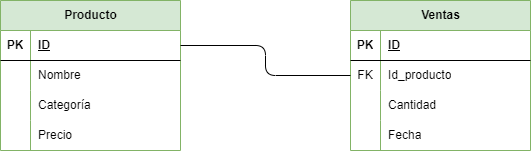

The diagram above was exported from draw.io. Its source (the exported page's mxGraphModel, read from the mxfile embedded in the PNG):
<mxGraphModel dx="1216" dy="779" grid="1" gridSize="10" guides="1" tooltips="1" connect="1" arrows="1" fold="1" page="1" pageScale="1" pageWidth="850" pageHeight="1100" math="0" shadow="0">
  <root>
    <mxCell id="0" />
    <mxCell id="1" parent="0" />
    <mxCell id="12" value="Producto" style="shape=table;startSize=30;container=1;collapsible=1;childLayout=tableLayout;fixedRows=1;rowLines=0;fontStyle=1;align=center;resizeLast=1;html=1;fillColor=#d5e8d4;strokeColor=#82b366;" vertex="1" parent="1">
      <mxGeometry x="160" y="100" width="180" height="150" as="geometry" />
    </mxCell>
    <mxCell id="13" value="" style="shape=tableRow;horizontal=0;startSize=0;swimlaneHead=0;swimlaneBody=0;fillColor=none;collapsible=0;dropTarget=0;points=[[0,0.5],[1,0.5]];portConstraint=eastwest;top=0;left=0;right=0;bottom=1;" vertex="1" parent="12">
      <mxGeometry y="30" width="180" height="30" as="geometry" />
    </mxCell>
    <mxCell id="14" value="PK" style="shape=partialRectangle;connectable=0;fillColor=none;top=0;left=0;bottom=0;right=0;fontStyle=1;overflow=hidden;whiteSpace=wrap;html=1;" vertex="1" parent="13">
      <mxGeometry width="30" height="30" as="geometry">
        <mxRectangle width="30" height="30" as="alternateBounds" />
      </mxGeometry>
    </mxCell>
    <mxCell id="15" value="ID" style="shape=partialRectangle;connectable=0;fillColor=none;top=0;left=0;bottom=0;right=0;align=left;spacingLeft=6;fontStyle=5;overflow=hidden;whiteSpace=wrap;html=1;" vertex="1" parent="13">
      <mxGeometry x="30" width="150" height="30" as="geometry">
        <mxRectangle width="150" height="30" as="alternateBounds" />
      </mxGeometry>
    </mxCell>
    <mxCell id="16" value="" style="shape=tableRow;horizontal=0;startSize=0;swimlaneHead=0;swimlaneBody=0;fillColor=none;collapsible=0;dropTarget=0;points=[[0,0.5],[1,0.5]];portConstraint=eastwest;top=0;left=0;right=0;bottom=0;" vertex="1" parent="12">
      <mxGeometry y="60" width="180" height="30" as="geometry" />
    </mxCell>
    <mxCell id="17" value="" style="shape=partialRectangle;connectable=0;fillColor=none;top=0;left=0;bottom=0;right=0;editable=1;overflow=hidden;whiteSpace=wrap;html=1;" vertex="1" parent="16">
      <mxGeometry width="30" height="30" as="geometry">
        <mxRectangle width="30" height="30" as="alternateBounds" />
      </mxGeometry>
    </mxCell>
    <mxCell id="18" value="Nombre&lt;span style=&quot;background-color: transparent; white-space: pre;&quot;&gt;&#09;&lt;/span&gt;" style="shape=partialRectangle;connectable=0;fillColor=none;top=0;left=0;bottom=0;right=0;align=left;spacingLeft=6;overflow=hidden;whiteSpace=wrap;html=1;" vertex="1" parent="16">
      <mxGeometry x="30" width="150" height="30" as="geometry">
        <mxRectangle width="150" height="30" as="alternateBounds" />
      </mxGeometry>
    </mxCell>
    <mxCell id="19" value="" style="shape=tableRow;horizontal=0;startSize=0;swimlaneHead=0;swimlaneBody=0;fillColor=none;collapsible=0;dropTarget=0;points=[[0,0.5],[1,0.5]];portConstraint=eastwest;top=0;left=0;right=0;bottom=0;" vertex="1" parent="12">
      <mxGeometry y="90" width="180" height="30" as="geometry" />
    </mxCell>
    <mxCell id="20" value="" style="shape=partialRectangle;connectable=0;fillColor=none;top=0;left=0;bottom=0;right=0;editable=1;overflow=hidden;whiteSpace=wrap;html=1;" vertex="1" parent="19">
      <mxGeometry width="30" height="30" as="geometry">
        <mxRectangle width="30" height="30" as="alternateBounds" />
      </mxGeometry>
    </mxCell>
    <mxCell id="21" value="Categoría" style="shape=partialRectangle;connectable=0;fillColor=none;top=0;left=0;bottom=0;right=0;align=left;spacingLeft=6;overflow=hidden;whiteSpace=wrap;html=1;" vertex="1" parent="19">
      <mxGeometry x="30" width="150" height="30" as="geometry">
        <mxRectangle width="150" height="30" as="alternateBounds" />
      </mxGeometry>
    </mxCell>
    <mxCell id="22" value="" style="shape=tableRow;horizontal=0;startSize=0;swimlaneHead=0;swimlaneBody=0;fillColor=none;collapsible=0;dropTarget=0;points=[[0,0.5],[1,0.5]];portConstraint=eastwest;top=0;left=0;right=0;bottom=0;" vertex="1" parent="12">
      <mxGeometry y="120" width="180" height="30" as="geometry" />
    </mxCell>
    <mxCell id="23" value="" style="shape=partialRectangle;connectable=0;fillColor=none;top=0;left=0;bottom=0;right=0;editable=1;overflow=hidden;whiteSpace=wrap;html=1;" vertex="1" parent="22">
      <mxGeometry width="30" height="30" as="geometry">
        <mxRectangle width="30" height="30" as="alternateBounds" />
      </mxGeometry>
    </mxCell>
    <mxCell id="24" value="Precio" style="shape=partialRectangle;connectable=0;fillColor=none;top=0;left=0;bottom=0;right=0;align=left;spacingLeft=6;overflow=hidden;whiteSpace=wrap;html=1;" vertex="1" parent="22">
      <mxGeometry x="30" width="150" height="30" as="geometry">
        <mxRectangle width="150" height="30" as="alternateBounds" />
      </mxGeometry>
    </mxCell>
    <mxCell id="25" value="Ventas" style="shape=table;startSize=30;container=1;collapsible=1;childLayout=tableLayout;fixedRows=1;rowLines=0;fontStyle=1;align=center;resizeLast=1;html=1;fillColor=#d5e8d4;strokeColor=#82b366;" vertex="1" parent="1">
      <mxGeometry x="510" y="100" width="180" height="150" as="geometry" />
    </mxCell>
    <mxCell id="26" value="" style="shape=tableRow;horizontal=0;startSize=0;swimlaneHead=0;swimlaneBody=0;fillColor=none;collapsible=0;dropTarget=0;points=[[0,0.5],[1,0.5]];portConstraint=eastwest;top=0;left=0;right=0;bottom=1;" vertex="1" parent="25">
      <mxGeometry y="30" width="180" height="30" as="geometry" />
    </mxCell>
    <mxCell id="27" value="PK" style="shape=partialRectangle;connectable=0;fillColor=none;top=0;left=0;bottom=0;right=0;fontStyle=1;overflow=hidden;whiteSpace=wrap;html=1;" vertex="1" parent="26">
      <mxGeometry width="30" height="30" as="geometry">
        <mxRectangle width="30" height="30" as="alternateBounds" />
      </mxGeometry>
    </mxCell>
    <mxCell id="28" value="ID" style="shape=partialRectangle;connectable=0;fillColor=none;top=0;left=0;bottom=0;right=0;align=left;spacingLeft=6;fontStyle=5;overflow=hidden;whiteSpace=wrap;html=1;" vertex="1" parent="26">
      <mxGeometry x="30" width="150" height="30" as="geometry">
        <mxRectangle width="150" height="30" as="alternateBounds" />
      </mxGeometry>
    </mxCell>
    <mxCell id="29" value="" style="shape=tableRow;horizontal=0;startSize=0;swimlaneHead=0;swimlaneBody=0;fillColor=none;collapsible=0;dropTarget=0;points=[[0,0.5],[1,0.5]];portConstraint=eastwest;top=0;left=0;right=0;bottom=0;" vertex="1" parent="25">
      <mxGeometry y="60" width="180" height="30" as="geometry" />
    </mxCell>
    <mxCell id="30" value="FK" style="shape=partialRectangle;connectable=0;fillColor=none;top=0;left=0;bottom=0;right=0;editable=1;overflow=hidden;whiteSpace=wrap;html=1;" vertex="1" parent="29">
      <mxGeometry width="30" height="30" as="geometry">
        <mxRectangle width="30" height="30" as="alternateBounds" />
      </mxGeometry>
    </mxCell>
    <mxCell id="31" value="Id_producto" style="shape=partialRectangle;connectable=0;fillColor=none;top=0;left=0;bottom=0;right=0;align=left;spacingLeft=6;overflow=hidden;whiteSpace=wrap;html=1;" vertex="1" parent="29">
      <mxGeometry x="30" width="150" height="30" as="geometry">
        <mxRectangle width="150" height="30" as="alternateBounds" />
      </mxGeometry>
    </mxCell>
    <mxCell id="32" value="" style="shape=tableRow;horizontal=0;startSize=0;swimlaneHead=0;swimlaneBody=0;fillColor=none;collapsible=0;dropTarget=0;points=[[0,0.5],[1,0.5]];portConstraint=eastwest;top=0;left=0;right=0;bottom=0;" vertex="1" parent="25">
      <mxGeometry y="90" width="180" height="30" as="geometry" />
    </mxCell>
    <mxCell id="33" value="" style="shape=partialRectangle;connectable=0;fillColor=none;top=0;left=0;bottom=0;right=0;editable=1;overflow=hidden;whiteSpace=wrap;html=1;" vertex="1" parent="32">
      <mxGeometry width="30" height="30" as="geometry">
        <mxRectangle width="30" height="30" as="alternateBounds" />
      </mxGeometry>
    </mxCell>
    <mxCell id="34" value="Cantidad" style="shape=partialRectangle;connectable=0;fillColor=none;top=0;left=0;bottom=0;right=0;align=left;spacingLeft=6;overflow=hidden;whiteSpace=wrap;html=1;" vertex="1" parent="32">
      <mxGeometry x="30" width="150" height="30" as="geometry">
        <mxRectangle width="150" height="30" as="alternateBounds" />
      </mxGeometry>
    </mxCell>
    <mxCell id="35" value="" style="shape=tableRow;horizontal=0;startSize=0;swimlaneHead=0;swimlaneBody=0;fillColor=none;collapsible=0;dropTarget=0;points=[[0,0.5],[1,0.5]];portConstraint=eastwest;top=0;left=0;right=0;bottom=0;" vertex="1" parent="25">
      <mxGeometry y="120" width="180" height="30" as="geometry" />
    </mxCell>
    <mxCell id="36" value="&lt;span style=&quot;white-space: pre;&quot;&gt;&#09;&lt;/span&gt;&lt;span style=&quot;white-space: pre;&quot;&gt;&#09;&lt;/span&gt;" style="shape=partialRectangle;connectable=0;fillColor=none;top=0;left=0;bottom=0;right=0;editable=1;overflow=hidden;whiteSpace=wrap;html=1;" vertex="1" parent="35">
      <mxGeometry width="30" height="30" as="geometry">
        <mxRectangle width="30" height="30" as="alternateBounds" />
      </mxGeometry>
    </mxCell>
    <mxCell id="37" value="Fecha" style="shape=partialRectangle;connectable=0;fillColor=none;top=0;left=0;bottom=0;right=0;align=left;spacingLeft=6;overflow=hidden;whiteSpace=wrap;html=1;" vertex="1" parent="35">
      <mxGeometry x="30" width="150" height="30" as="geometry">
        <mxRectangle width="150" height="30" as="alternateBounds" />
      </mxGeometry>
    </mxCell>
    <mxCell id="38" style="edgeStyle=orthogonalEdgeStyle;html=1;exitX=1;exitY=0.5;exitDx=0;exitDy=0;entryX=0;entryY=0.5;entryDx=0;entryDy=0;endArrow=none;endFill=0;" edge="1" parent="1" source="13" target="29">
      <mxGeometry relative="1" as="geometry" />
    </mxCell>
  </root>
</mxGraphModel>